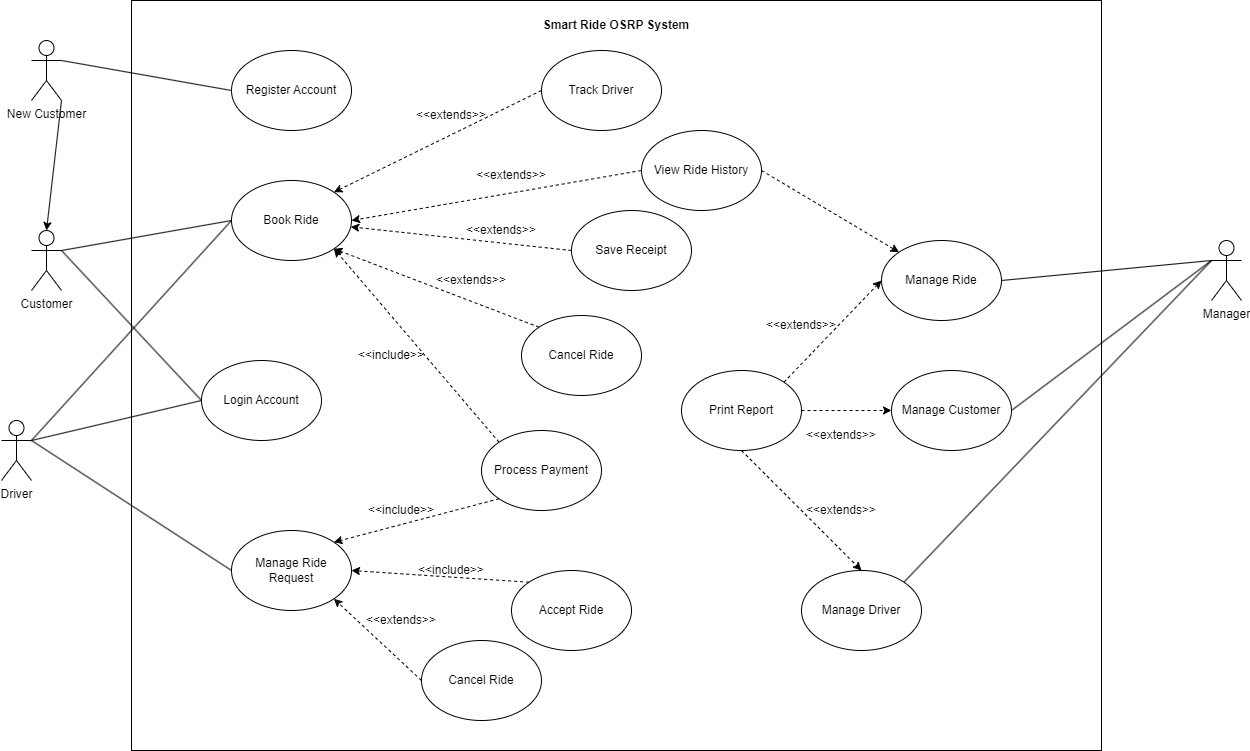

The diagram above was exported from draw.io. Its source (the exported page's mxGraphModel, read from the mxfile embedded in the PNG):
<mxGraphModel dx="1398" dy="1923" grid="1" gridSize="10" guides="1" tooltips="1" connect="1" arrows="1" fold="1" page="1" pageScale="1" pageWidth="850" pageHeight="1100" math="0" shadow="0">
  <root>
    <mxCell id="0" />
    <mxCell id="1" parent="0" />
    <mxCell id="aKd_vlyp3bP-aZN8-c7Y-18" value="" style="rounded=0;whiteSpace=wrap;html=1;fillColor=none;" vertex="1" parent="1">
      <mxGeometry x="240" y="-130" width="970" height="750" as="geometry" />
    </mxCell>
    <mxCell id="aKd_vlyp3bP-aZN8-c7Y-22" style="rounded=0;orthogonalLoop=1;jettySize=auto;html=1;entryX=1;entryY=0;entryDx=0;entryDy=0;endArrow=none;endFill=0;exitX=0;exitY=0.3333333333333333;exitDx=0;exitDy=0;exitPerimeter=0;" edge="1" parent="1" source="aKd_vlyp3bP-aZN8-c7Y-2" target="aKd_vlyp3bP-aZN8-c7Y-5">
      <mxGeometry relative="1" as="geometry">
        <mxPoint x="1480" y="200" as="sourcePoint" />
      </mxGeometry>
    </mxCell>
    <mxCell id="aKd_vlyp3bP-aZN8-c7Y-23" style="rounded=0;orthogonalLoop=1;jettySize=auto;html=1;exitX=0;exitY=0.3333333333333333;exitDx=0;exitDy=0;exitPerimeter=0;entryX=1;entryY=0.5;entryDx=0;entryDy=0;endArrow=none;endFill=0;" edge="1" parent="1" source="aKd_vlyp3bP-aZN8-c7Y-2" target="aKd_vlyp3bP-aZN8-c7Y-11">
      <mxGeometry relative="1" as="geometry" />
    </mxCell>
    <mxCell id="aKd_vlyp3bP-aZN8-c7Y-24" style="rounded=0;orthogonalLoop=1;jettySize=auto;html=1;exitX=0;exitY=0.3333333333333333;exitDx=0;exitDy=0;exitPerimeter=0;entryX=1;entryY=0.5;entryDx=0;entryDy=0;endArrow=none;endFill=0;" edge="1" parent="1" source="aKd_vlyp3bP-aZN8-c7Y-2" target="aKd_vlyp3bP-aZN8-c7Y-20">
      <mxGeometry relative="1" as="geometry" />
    </mxCell>
    <mxCell id="aKd_vlyp3bP-aZN8-c7Y-2" value="Manager" style="shape=umlActor;verticalLabelPosition=bottom;verticalAlign=top;html=1;outlineConnect=0;" vertex="1" parent="1">
      <mxGeometry x="1320" y="110" width="30" height="60" as="geometry" />
    </mxCell>
    <mxCell id="aKd_vlyp3bP-aZN8-c7Y-19" style="rounded=0;orthogonalLoop=1;jettySize=auto;html=1;exitX=1;exitY=0.3333333333333333;exitDx=0;exitDy=0;exitPerimeter=0;endArrow=none;endFill=0;entryX=0;entryY=0.5;entryDx=0;entryDy=0;" edge="1" parent="1" source="aKd_vlyp3bP-aZN8-c7Y-3" target="aKd_vlyp3bP-aZN8-c7Y-7">
      <mxGeometry relative="1" as="geometry" />
    </mxCell>
    <mxCell id="aKd_vlyp3bP-aZN8-c7Y-21" style="rounded=0;orthogonalLoop=1;jettySize=auto;html=1;exitX=1;exitY=0.3333333333333333;exitDx=0;exitDy=0;exitPerimeter=0;entryX=0;entryY=0.5;entryDx=0;entryDy=0;endArrow=none;endFill=0;" edge="1" parent="1" source="aKd_vlyp3bP-aZN8-c7Y-3" target="aKd_vlyp3bP-aZN8-c7Y-6">
      <mxGeometry relative="1" as="geometry" />
    </mxCell>
    <mxCell id="aKd_vlyp3bP-aZN8-c7Y-46" style="rounded=0;orthogonalLoop=1;jettySize=auto;html=1;exitX=1;exitY=0.3333333333333333;exitDx=0;exitDy=0;exitPerimeter=0;entryX=0;entryY=0.5;entryDx=0;entryDy=0;endArrow=none;endFill=0;" edge="1" parent="1" source="aKd_vlyp3bP-aZN8-c7Y-3" target="aKd_vlyp3bP-aZN8-c7Y-44">
      <mxGeometry relative="1" as="geometry" />
    </mxCell>
    <mxCell id="aKd_vlyp3bP-aZN8-c7Y-3" value="Driver" style="shape=umlActor;verticalLabelPosition=bottom;verticalAlign=top;html=1;outlineConnect=0;" vertex="1" parent="1">
      <mxGeometry x="110" y="290" width="30" height="60" as="geometry" />
    </mxCell>
    <mxCell id="aKd_vlyp3bP-aZN8-c7Y-13" style="rounded=0;orthogonalLoop=1;jettySize=auto;html=1;exitX=1;exitY=0.3333333333333333;exitDx=0;exitDy=0;exitPerimeter=0;entryX=0;entryY=0.5;entryDx=0;entryDy=0;endArrow=none;endFill=0;" edge="1" parent="1" source="aKd_vlyp3bP-aZN8-c7Y-9" target="aKd_vlyp3bP-aZN8-c7Y-8">
      <mxGeometry relative="1" as="geometry" />
    </mxCell>
    <mxCell id="aKd_vlyp3bP-aZN8-c7Y-45" style="rounded=0;orthogonalLoop=1;jettySize=auto;html=1;exitX=1;exitY=0.3333333333333333;exitDx=0;exitDy=0;exitPerimeter=0;entryX=0;entryY=0.5;entryDx=0;entryDy=0;endArrow=none;endFill=0;" edge="1" parent="1" source="aKd_vlyp3bP-aZN8-c7Y-4" target="aKd_vlyp3bP-aZN8-c7Y-44">
      <mxGeometry relative="1" as="geometry" />
    </mxCell>
    <mxCell id="aKd_vlyp3bP-aZN8-c7Y-48" style="rounded=0;orthogonalLoop=1;jettySize=auto;html=1;exitX=1;exitY=0.3333333333333333;exitDx=0;exitDy=0;exitPerimeter=0;entryX=0;entryY=0.5;entryDx=0;entryDy=0;endArrow=none;endFill=0;" edge="1" parent="1" source="aKd_vlyp3bP-aZN8-c7Y-4" target="aKd_vlyp3bP-aZN8-c7Y-7">
      <mxGeometry relative="1" as="geometry" />
    </mxCell>
    <mxCell id="aKd_vlyp3bP-aZN8-c7Y-4" value="Customer" style="shape=umlActor;verticalLabelPosition=bottom;verticalAlign=top;html=1;outlineConnect=0;" vertex="1" parent="1">
      <mxGeometry x="140" y="100" width="30" height="60" as="geometry" />
    </mxCell>
    <mxCell id="aKd_vlyp3bP-aZN8-c7Y-5" value="Manage Driver" style="ellipse;whiteSpace=wrap;html=1;" vertex="1" parent="1">
      <mxGeometry x="910" y="440" width="120" height="80" as="geometry" />
    </mxCell>
    <mxCell id="aKd_vlyp3bP-aZN8-c7Y-6" value="Manage Ride Request" style="ellipse;whiteSpace=wrap;html=1;" vertex="1" parent="1">
      <mxGeometry x="340" y="400" width="120" height="80" as="geometry" />
    </mxCell>
    <mxCell id="aKd_vlyp3bP-aZN8-c7Y-7" value="Book Ride" style="ellipse;whiteSpace=wrap;html=1;" vertex="1" parent="1">
      <mxGeometry x="340" y="50" width="120" height="80" as="geometry" />
    </mxCell>
    <mxCell id="aKd_vlyp3bP-aZN8-c7Y-8" value="Register Account" style="ellipse;whiteSpace=wrap;html=1;" vertex="1" parent="1">
      <mxGeometry x="340" y="-80" width="120" height="80" as="geometry" />
    </mxCell>
    <mxCell id="aKd_vlyp3bP-aZN8-c7Y-12" style="rounded=0;orthogonalLoop=1;jettySize=auto;html=1;exitX=1;exitY=1;exitDx=0;exitDy=0;exitPerimeter=0;entryX=0.5;entryY=0;entryDx=0;entryDy=0;entryPerimeter=0;" edge="1" parent="1" source="aKd_vlyp3bP-aZN8-c7Y-9" target="aKd_vlyp3bP-aZN8-c7Y-4">
      <mxGeometry relative="1" as="geometry" />
    </mxCell>
    <mxCell id="aKd_vlyp3bP-aZN8-c7Y-9" value="New Customer" style="shape=umlActor;verticalLabelPosition=bottom;verticalAlign=top;html=1;outlineConnect=0;" vertex="1" parent="1">
      <mxGeometry x="140" y="-90" width="30" height="60" as="geometry" />
    </mxCell>
    <mxCell id="aKd_vlyp3bP-aZN8-c7Y-14" style="rounded=0;orthogonalLoop=1;jettySize=auto;html=1;exitX=0;exitY=0;exitDx=0;exitDy=0;dashed=1;entryX=1;entryY=1;entryDx=0;entryDy=0;" edge="1" parent="1" source="aKd_vlyp3bP-aZN8-c7Y-10" target="aKd_vlyp3bP-aZN8-c7Y-7">
      <mxGeometry relative="1" as="geometry" />
    </mxCell>
    <mxCell id="aKd_vlyp3bP-aZN8-c7Y-57" style="rounded=0;orthogonalLoop=1;jettySize=auto;html=1;exitX=0;exitY=1;exitDx=0;exitDy=0;entryX=1;entryY=0;entryDx=0;entryDy=0;dashed=1;" edge="1" parent="1" source="aKd_vlyp3bP-aZN8-c7Y-10" target="aKd_vlyp3bP-aZN8-c7Y-6">
      <mxGeometry relative="1" as="geometry" />
    </mxCell>
    <mxCell id="aKd_vlyp3bP-aZN8-c7Y-10" value="Process Payment" style="ellipse;whiteSpace=wrap;html=1;" vertex="1" parent="1">
      <mxGeometry x="590" y="300" width="120" height="80" as="geometry" />
    </mxCell>
    <mxCell id="aKd_vlyp3bP-aZN8-c7Y-11" value="Manage Customer" style="ellipse;whiteSpace=wrap;html=1;" vertex="1" parent="1">
      <mxGeometry x="1000" y="240" width="120" height="80" as="geometry" />
    </mxCell>
    <mxCell id="aKd_vlyp3bP-aZN8-c7Y-15" value="&amp;lt;&amp;lt;include&amp;gt;&amp;gt;" style="text;html=1;align=center;verticalAlign=middle;whiteSpace=wrap;rounded=0;" vertex="1" parent="1">
      <mxGeometry x="530" y="425" width="60" height="30" as="geometry" />
    </mxCell>
    <mxCell id="aKd_vlyp3bP-aZN8-c7Y-20" value="Manage Ride" style="ellipse;whiteSpace=wrap;html=1;" vertex="1" parent="1">
      <mxGeometry x="990" y="110" width="120" height="80" as="geometry" />
    </mxCell>
    <mxCell id="aKd_vlyp3bP-aZN8-c7Y-27" style="rounded=0;orthogonalLoop=1;jettySize=auto;html=1;exitX=0;exitY=0.5;exitDx=0;exitDy=0;entryX=1;entryY=1;entryDx=0;entryDy=0;dashed=1;" edge="1" parent="1" source="aKd_vlyp3bP-aZN8-c7Y-25" target="aKd_vlyp3bP-aZN8-c7Y-6">
      <mxGeometry relative="1" as="geometry" />
    </mxCell>
    <mxCell id="aKd_vlyp3bP-aZN8-c7Y-25" value="Cancel Ride" style="ellipse;whiteSpace=wrap;html=1;" vertex="1" parent="1">
      <mxGeometry x="530" y="510" width="120" height="80" as="geometry" />
    </mxCell>
    <mxCell id="aKd_vlyp3bP-aZN8-c7Y-28" style="rounded=0;orthogonalLoop=1;jettySize=auto;html=1;exitX=0;exitY=0;exitDx=0;exitDy=0;entryX=1;entryY=0.5;entryDx=0;entryDy=0;dashed=1;" edge="1" parent="1" source="aKd_vlyp3bP-aZN8-c7Y-26" target="aKd_vlyp3bP-aZN8-c7Y-6">
      <mxGeometry relative="1" as="geometry" />
    </mxCell>
    <mxCell id="aKd_vlyp3bP-aZN8-c7Y-26" value="Accept Ride" style="ellipse;whiteSpace=wrap;html=1;" vertex="1" parent="1">
      <mxGeometry x="620" y="440" width="120" height="80" as="geometry" />
    </mxCell>
    <mxCell id="aKd_vlyp3bP-aZN8-c7Y-29" value="&amp;lt;&amp;lt;extends&amp;gt;&amp;gt;" style="text;html=1;align=center;verticalAlign=middle;whiteSpace=wrap;rounded=0;" vertex="1" parent="1">
      <mxGeometry x="480" y="475" width="60" height="30" as="geometry" />
    </mxCell>
    <mxCell id="aKd_vlyp3bP-aZN8-c7Y-30" value="&amp;lt;&amp;lt;include&amp;gt;&amp;gt;" style="text;html=1;align=center;verticalAlign=middle;whiteSpace=wrap;rounded=0;" vertex="1" parent="1">
      <mxGeometry x="470" y="210" width="60" height="30" as="geometry" />
    </mxCell>
    <mxCell id="aKd_vlyp3bP-aZN8-c7Y-32" style="rounded=0;orthogonalLoop=1;jettySize=auto;html=1;exitX=0;exitY=0.5;exitDx=0;exitDy=0;dashed=1;" edge="1" parent="1" source="aKd_vlyp3bP-aZN8-c7Y-31" target="aKd_vlyp3bP-aZN8-c7Y-7">
      <mxGeometry relative="1" as="geometry" />
    </mxCell>
    <mxCell id="aKd_vlyp3bP-aZN8-c7Y-31" value="Save Receipt" style="ellipse;whiteSpace=wrap;html=1;" vertex="1" parent="1">
      <mxGeometry x="680" y="80" width="120" height="80" as="geometry" />
    </mxCell>
    <mxCell id="aKd_vlyp3bP-aZN8-c7Y-33" value="&amp;lt;&amp;lt;include&amp;gt;&amp;gt;" style="text;html=1;align=center;verticalAlign=middle;whiteSpace=wrap;rounded=0;" vertex="1" parent="1">
      <mxGeometry x="480" y="365" width="60" height="30" as="geometry" />
    </mxCell>
    <mxCell id="aKd_vlyp3bP-aZN8-c7Y-36" style="rounded=0;orthogonalLoop=1;jettySize=auto;html=1;exitX=0;exitY=0.5;exitDx=0;exitDy=0;entryX=1;entryY=0.5;entryDx=0;entryDy=0;dashed=1;" edge="1" parent="1" source="aKd_vlyp3bP-aZN8-c7Y-35" target="aKd_vlyp3bP-aZN8-c7Y-7">
      <mxGeometry relative="1" as="geometry" />
    </mxCell>
    <mxCell id="aKd_vlyp3bP-aZN8-c7Y-39" style="rounded=0;orthogonalLoop=1;jettySize=auto;html=1;exitX=1;exitY=0.5;exitDx=0;exitDy=0;entryX=0;entryY=0;entryDx=0;entryDy=0;dashed=1;" edge="1" parent="1" source="aKd_vlyp3bP-aZN8-c7Y-35" target="aKd_vlyp3bP-aZN8-c7Y-20">
      <mxGeometry relative="1" as="geometry" />
    </mxCell>
    <mxCell id="aKd_vlyp3bP-aZN8-c7Y-35" value="View Ride History" style="ellipse;whiteSpace=wrap;html=1;" vertex="1" parent="1">
      <mxGeometry x="750" width="120" height="80" as="geometry" />
    </mxCell>
    <mxCell id="aKd_vlyp3bP-aZN8-c7Y-38" value="&amp;lt;&amp;lt;extends&amp;gt;&amp;gt;" style="text;html=1;align=center;verticalAlign=middle;whiteSpace=wrap;rounded=0;" vertex="1" parent="1">
      <mxGeometry x="580" y="85" width="60" height="30" as="geometry" />
    </mxCell>
    <mxCell id="aKd_vlyp3bP-aZN8-c7Y-40" value="&amp;lt;&amp;lt;extends&amp;gt;&amp;gt;" style="text;html=1;align=center;verticalAlign=middle;whiteSpace=wrap;rounded=0;" vertex="1" parent="1">
      <mxGeometry x="530" y="-30" width="60" height="30" as="geometry" />
    </mxCell>
    <mxCell id="aKd_vlyp3bP-aZN8-c7Y-42" style="rounded=0;orthogonalLoop=1;jettySize=auto;html=1;exitX=0;exitY=0.5;exitDx=0;exitDy=0;entryX=1;entryY=0;entryDx=0;entryDy=0;dashed=1;" edge="1" parent="1" source="aKd_vlyp3bP-aZN8-c7Y-41" target="aKd_vlyp3bP-aZN8-c7Y-7">
      <mxGeometry relative="1" as="geometry" />
    </mxCell>
    <mxCell id="aKd_vlyp3bP-aZN8-c7Y-41" value="Track Driver" style="ellipse;whiteSpace=wrap;html=1;" vertex="1" parent="1">
      <mxGeometry x="650" y="-80" width="120" height="80" as="geometry" />
    </mxCell>
    <mxCell id="aKd_vlyp3bP-aZN8-c7Y-43" value="&amp;lt;&amp;lt;extends&amp;gt;&amp;gt;" style="text;html=1;align=center;verticalAlign=middle;whiteSpace=wrap;rounded=0;" vertex="1" parent="1">
      <mxGeometry x="590" y="30" width="60" height="30" as="geometry" />
    </mxCell>
    <mxCell id="aKd_vlyp3bP-aZN8-c7Y-44" value="Login Account" style="ellipse;whiteSpace=wrap;html=1;" vertex="1" parent="1">
      <mxGeometry x="310" y="230" width="120" height="80" as="geometry" />
    </mxCell>
    <mxCell id="aKd_vlyp3bP-aZN8-c7Y-50" style="rounded=0;orthogonalLoop=1;jettySize=auto;html=1;exitX=1;exitY=0;exitDx=0;exitDy=0;entryX=0;entryY=0.5;entryDx=0;entryDy=0;dashed=1;" edge="1" parent="1" source="aKd_vlyp3bP-aZN8-c7Y-49" target="aKd_vlyp3bP-aZN8-c7Y-20">
      <mxGeometry relative="1" as="geometry" />
    </mxCell>
    <mxCell id="aKd_vlyp3bP-aZN8-c7Y-49" value="Print Report" style="ellipse;whiteSpace=wrap;html=1;" vertex="1" parent="1">
      <mxGeometry x="790" y="240" width="120" height="80" as="geometry" />
    </mxCell>
    <mxCell id="aKd_vlyp3bP-aZN8-c7Y-51" value="&amp;lt;&amp;lt;extends&amp;gt;&amp;gt;" style="text;html=1;align=center;verticalAlign=middle;whiteSpace=wrap;rounded=0;" vertex="1" parent="1">
      <mxGeometry x="920" y="290" width="60" height="30" as="geometry" />
    </mxCell>
    <mxCell id="aKd_vlyp3bP-aZN8-c7Y-52" style="rounded=0;orthogonalLoop=1;jettySize=auto;html=1;exitX=0.5;exitY=1;exitDx=0;exitDy=0;entryX=0.5;entryY=0;entryDx=0;entryDy=0;dashed=1;" edge="1" parent="1" source="aKd_vlyp3bP-aZN8-c7Y-49" target="aKd_vlyp3bP-aZN8-c7Y-5">
      <mxGeometry relative="1" as="geometry">
        <mxPoint x="630" y="-30" as="sourcePoint" />
        <mxPoint x="450" y="-30" as="targetPoint" />
      </mxGeometry>
    </mxCell>
    <mxCell id="aKd_vlyp3bP-aZN8-c7Y-53" style="rounded=0;orthogonalLoop=1;jettySize=auto;html=1;exitX=1;exitY=0.5;exitDx=0;exitDy=0;entryX=0;entryY=0.5;entryDx=0;entryDy=0;dashed=1;" edge="1" parent="1" source="aKd_vlyp3bP-aZN8-c7Y-49" target="aKd_vlyp3bP-aZN8-c7Y-11">
      <mxGeometry relative="1" as="geometry">
        <mxPoint x="640" y="-20" as="sourcePoint" />
        <mxPoint x="460" y="-20" as="targetPoint" />
      </mxGeometry>
    </mxCell>
    <mxCell id="aKd_vlyp3bP-aZN8-c7Y-54" value="&amp;lt;&amp;lt;extends&amp;gt;&amp;gt;" style="text;html=1;align=center;verticalAlign=middle;whiteSpace=wrap;rounded=0;" vertex="1" parent="1">
      <mxGeometry x="880" y="180" width="60" height="30" as="geometry" />
    </mxCell>
    <mxCell id="aKd_vlyp3bP-aZN8-c7Y-55" value="&amp;lt;&amp;lt;extends&amp;gt;&amp;gt;" style="text;html=1;align=center;verticalAlign=middle;whiteSpace=wrap;rounded=0;" vertex="1" parent="1">
      <mxGeometry x="920" y="365" width="60" height="30" as="geometry" />
    </mxCell>
    <mxCell id="aKd_vlyp3bP-aZN8-c7Y-59" value="&lt;b&gt;Smart Ride OSRP System&lt;/b&gt;" style="text;html=1;align=center;verticalAlign=middle;whiteSpace=wrap;rounded=0;" vertex="1" parent="1">
      <mxGeometry x="630" y="-120" width="190" height="30" as="geometry" />
    </mxCell>
    <mxCell id="aKd_vlyp3bP-aZN8-c7Y-61" style="rounded=0;orthogonalLoop=1;jettySize=auto;html=1;exitX=0;exitY=0;exitDx=0;exitDy=0;entryX=1;entryY=1;entryDx=0;entryDy=0;dashed=1;" edge="1" parent="1" source="aKd_vlyp3bP-aZN8-c7Y-60" target="aKd_vlyp3bP-aZN8-c7Y-7">
      <mxGeometry relative="1" as="geometry" />
    </mxCell>
    <mxCell id="aKd_vlyp3bP-aZN8-c7Y-60" value="Cancel Ride" style="ellipse;whiteSpace=wrap;html=1;" vertex="1" parent="1">
      <mxGeometry x="630" y="185" width="120" height="80" as="geometry" />
    </mxCell>
    <mxCell id="aKd_vlyp3bP-aZN8-c7Y-62" value="&amp;lt;&amp;lt;extends&amp;gt;&amp;gt;" style="text;html=1;align=center;verticalAlign=middle;whiteSpace=wrap;rounded=0;" vertex="1" parent="1">
      <mxGeometry x="550" y="135" width="60" height="30" as="geometry" />
    </mxCell>
  </root>
</mxGraphModel>